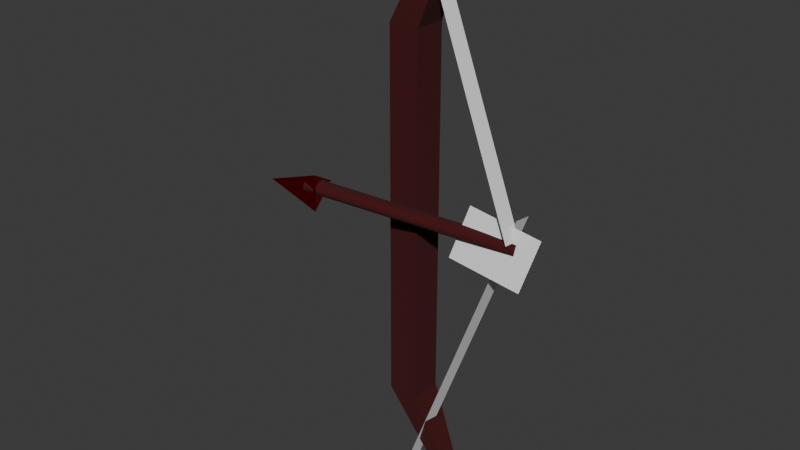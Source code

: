# Source: bow.blend  (saved by Blender 4.4.30; exported with 4.5.12 LTS)
import bpy
from mathutils import Matrix  # noqa: F401  (used for matrix-valued properties, if any)

bpy.ops.wm.read_factory_settings(use_empty=True)
scene = bpy.context.scene
scene.name = 'Scene'

# ---- collections
col_collection = bpy.data.collections.new('Collection'); scene.collection.children.link(col_collection)

# ---- materials (node trees are filled in below, after node groups)
mat_material_001 = bpy.data.materials.new('Material.001')
mat_material_003 = bpy.data.materials.new('Material.003')
mat_material_004 = bpy.data.materials.new('Material.004')

# ---- material node trees
mat_material_001.use_nodes = True; mat_material_001.node_tree.nodes.clear()
_N = mat_material_001.node_tree.nodes; _L = mat_material_001.node_tree.links
n0 = _N.new('ShaderNodeBsdfPrincipled'); n0.name = 'Principled BSDF'; n0.location = (10, 300)
n0.inputs[0].default_value = (0.05448, 0.0, 0.001214, 1.0)
n0.inputs[2].default_value = 1.0
n1 = _N.new('ShaderNodeOutputMaterial'); n1.name = 'Material Output'; n1.location = (300, 300)
_L.new(n0.outputs[0], n1.inputs[0])
n1.is_active_output = True
mat_material_003.use_nodes = True; mat_material_003.node_tree.nodes.clear()
_N = mat_material_003.node_tree.nodes; _L = mat_material_003.node_tree.links
n0 = _N.new('ShaderNodeBsdfPrincipled'); n0.name = 'Principled BSDF'; n0.location = (10, 300)
n0.inputs[0].default_value = (0.05448, 0.0, 0.001214, 1.0)
n0.inputs[2].default_value = 1.0
n1 = _N.new('ShaderNodeOutputMaterial'); n1.name = 'Material Output'; n1.location = (300, 300)
_L.new(n0.outputs[0], n1.inputs[0])
n1.is_active_output = True
mat_material_004.use_nodes = True; mat_material_004.node_tree.nodes.clear()
_N = mat_material_004.node_tree.nodes; _L = mat_material_004.node_tree.links
n0 = _N.new('ShaderNodeBsdfPrincipled'); n0.name = 'Principled BSDF'; n0.location = (10, 300)
n0.inputs[0].default_value = (0.8004, 0.0, 0.002643, 1.0)
n0.inputs[1].default_value = 1.0
n0.inputs[2].default_value = 0.0
n1 = _N.new('ShaderNodeOutputMaterial'); n1.name = 'Material Output'; n1.location = (300, 300)
_L.new(n0.outputs[0], n1.inputs[0])
n1.is_active_output = True

# ---- world
world_world = bpy.data.worlds.new('World'); scene.world = world_world
world_world.use_nodes = True; world_world.node_tree.nodes.clear()
_N = world_world.node_tree.nodes; _L = world_world.node_tree.links
n0 = _N.new('ShaderNodeOutputWorld'); n0.name = 'World Output'; n0.location = (300, 300)
n1 = _N.new('ShaderNodeBackground'); n1.name = 'Background'; n1.location = (10, 300)
n1.inputs[0].default_value = (0.05088, 0.05088, 0.05088, 1.0)
_L.new(n1.outputs[0], n0.inputs[0])
n0.is_active_output = True
world_world.color = (0.05088, 0.05088, 0.05088)
world_world.sun_shadow_jitter_overblur = 0.0

# ---- meshes
me_cube_001 = bpy.data.meshes.new('Cube.001')
me_cube_001.from_pydata([(-0.5072, -0.5072, -1.0), (-0.6576, -0.6576, 1.0), (-0.5072, 0.5072, -1.0), (-0.6576, 0.6576, 1.0), (0.5072, -0.5072, -1.0), (0.6576, -0.6576, 1.0), (0.5072, 0.5072, -1.0), (0.6576, 0.6576, 1.0), (-3.804, -1.0, 0.6496), (-3.804, 1.0, 0.6496), (-1.804, 1.0, 0.6496), (-1.804, -1.0, 0.6496), (-3.804, 1.0, -0.7106), (-1.804, 1.0, -0.7106), (-1.804, -1.0, -0.7106), (-3.804, -1.0, -0.7106)], [], [(8, 1, 3, 9), (9, 3, 7, 10), (10, 7, 5, 11), (11, 5, 1, 8), (2, 6, 4, 0), (7, 3, 1, 5), (14, 11, 8, 15), (13, 10, 11, 14), (12, 9, 10, 13), (15, 8, 9, 12), (0, 15, 12, 2), (2, 12, 13, 6), (6, 13, 14, 4), (4, 14, 15, 0)])
_uv = me_cube_001.uv_layers.new(name='UVMap')
_uv.uv.foreach_set('vector', [0.5812, 0.0, 0.625, 0.0, 0.625, 0.25, 0.5812, 0.25, 0.5812, 0.25, 0.625, 0.25, 0.625, 0.5, 0.5812, 0.5, 0.5812, 0.5, 0.625, 0.5, 0.625, 0.75, 0.5812, 0.75, 0.5812, 0.75, 0.625, 0.75, 0.625, 1.0, 0.5812, 1.0, 0.125, 0.5, 0.375, 0.5, 0.375, 0.75, 0.125, 0.75, 0.625, 0.5, 0.875, 0.5, 0.875, 0.75, 0.625, 0.75, 0.4112, 0.75, 0.5812, 0.75, 0.5812, 1.0, 0.4112, 1.0, 0.4112, 0.5, 0.5812, 0.5, 0.5812, 0.75, 0.4112, 0.75, 0.4112, 0.25, 0.5812, 0.25, 0.5812, 0.5, 0.4112, 0.5, 0.4112, 0.0, 0.5812, 0.0, 0.5812, 0.25, 0.4112, 0.25, 0.375, 0.0, 0.4112, 0.0, 0.4112, 0.25, 0.375, 0.25, 0.375, 0.25, 0.4112, 0.25, 0.4112, 0.5, 0.375, 0.5, 0.375, 0.5, 0.4112, 0.5, 0.4112, 0.75, 0.375, 0.75, 0.375, 0.75, 0.4112, 0.75, 0.4112, 1.0, 0.375, 1.0])
me_cube_001.materials.append(mat_material_001)
me_cube_001.update()
me_plane = bpy.data.meshes.new('Plane')
me_plane.from_pydata([(-1.0, -1.0, 0.0), (1.0, -1.0, 0.0), (-1.0, 1.0, 0.0), (1.0, 1.0, 0.0)], [], [(0, 1, 3, 2)])
_uv = me_plane.uv_layers.new(name='UVMap')
_uv.uv.foreach_set('vector', [0.0, 0.0, 1.0, 0.0, 1.0, 1.0, 0.0, 1.0])
me_plane.update()
me_plane_003 = bpy.data.meshes.new('Plane.003')
me_plane_003.from_pydata([(-1.0, -1.0, 0.0), (1.0, -1.0, 0.0), (-1.0, 1.0, 0.0), (1.0, 1.0, 0.0)], [], [(0, 1, 3, 2)])
_uv = me_plane_003.uv_layers.new(name='UVMap')
_uv.uv.foreach_set('vector', [0.0, 0.0, 1.0, 0.0, 1.0, 1.0, 0.0, 1.0])
me_plane_003.update()
me_cylinder = bpy.data.meshes.new('Cylinder')
me_cylinder.from_pydata([(0.0, 1.0, -1.0), (0.0, 1.0, 1.0), (0.1951, 0.9808, -1.0), (0.1951, 0.9808, 1.0), (0.3827, 0.9239, -1.0), (0.3827, 0.9239, 1.0), (0.5556, 0.8315, -1.0), (0.5556, 0.8315, 1.0), (0.7071, 0.7071, -1.0), (0.7071, 0.7071, 1.0), (0.8315, 0.5556, -1.0), (0.8315, 0.5556, 1.0), (0.9239, 0.3827, -1.0), (0.9239, 0.3827, 1.0), (0.9808, 0.1951, -1.0), (0.9808, 0.1951, 1.0), (1.0, 0.0, -1.0), (1.0, 0.0, 1.0), (0.9808, -0.1951, -1.0), (0.9808, -0.1951, 1.0), (0.9239, -0.3827, -1.0), (0.9239, -0.3827, 1.0), (0.8315, -0.5556, -1.0), (0.8315, -0.5556, 1.0), (0.7071, -0.7071, -1.0), (0.7071, -0.7071, 1.0), (0.5556, -0.8315, -1.0), (0.5556, -0.8315, 1.0), (0.3827, -0.9239, -1.0), (0.3827, -0.9239, 1.0), (0.1951, -0.9808, -1.0), (0.1951, -0.9808, 1.0), (0.0, -1.0, -1.0), (0.0, -1.0, 1.0), (-0.1951, -0.9808, -1.0), (-0.1951, -0.9808, 1.0), (-0.3827, -0.9239, -1.0), (-0.3827, -0.9239, 1.0), (-0.5556, -0.8315, -1.0), (-0.5556, -0.8315, 1.0), (-0.7071, -0.7071, -1.0), (-0.7071, -0.7071, 1.0), (-0.8315, -0.5556, -1.0), (-0.8315, -0.5556, 1.0), (-0.9239, -0.3827, -1.0), (-0.9239, -0.3827, 1.0), (-0.9808, -0.1951, -1.0), (-0.9808, -0.1951, 1.0), (-1.0, 0.0, -1.0), (-1.0, 0.0, 1.0), (-0.9808, 0.1951, -1.0), (-0.9808, 0.1951, 1.0), (-0.9239, 0.3827, -1.0), (-0.9239, 0.3827, 1.0), (-0.8315, 0.5556, -1.0), (-0.8315, 0.5556, 1.0), (-0.7071, 0.7071, -1.0), (-0.7071, 0.7071, 1.0), (-0.5556, 0.8315, -1.0), (-0.5556, 0.8315, 1.0), (-0.3827, 0.9239, -1.0), (-0.3827, 0.9239, 1.0), (-0.1951, 0.9808, -1.0), (-0.1951, 0.9808, 1.0)], [], [(0, 1, 3, 2), (2, 3, 5, 4), (4, 5, 7, 6), (6, 7, 9, 8), (8, 9, 11, 10), (10, 11, 13, 12), (12, 13, 15, 14), (14, 15, 17, 16), (16, 17, 19, 18), (18, 19, 21, 20), (20, 21, 23, 22), (22, 23, 25, 24), (24, 25, 27, 26), (26, 27, 29, 28), (28, 29, 31, 30), (30, 31, 33, 32), (32, 33, 35, 34), (34, 35, 37, 36), (36, 37, 39, 38), (38, 39, 41, 40), (40, 41, 43, 42), (42, 43, 45, 44), (44, 45, 47, 46), (46, 47, 49, 48), (48, 49, 51, 50), (50, 51, 53, 52), (52, 53, 55, 54), (54, 55, 57, 56), (56, 57, 59, 58), (58, 59, 61, 60), (3, 1, 63, 61, 59, 57, 55, 53, 51, 49, 47, 45, 43, 41, 39, 37, 35, 33, 31, 29, 27, 25, 23, 21, 19, 17, 15, 13, 11, 9, 7, 5), (60, 61, 63, 62), (62, 63, 1, 0), (0, 2, 4, 6, 8, 10, 12, 14, 16, 18, 20, 22, 24, 26, 28, 30, 32, 34, 36, 38, 40, 42, 44, 46, 48, 50, 52, 54, 56, 58, 60, 62)])
_uv = me_cylinder.uv_layers.new(name='UVMap')
_uv.uv.foreach_set('vector', [1.0, 0.5, 1.0, 1.0, 0.9688, 1.0, 0.9688, 0.5, 0.9688, 0.5, 0.9688, 1.0, 0.9375, 1.0, 0.9375, 0.5, 0.9375, 0.5, 0.9375, 1.0, 0.9062, 1.0, 0.9062, 0.5, 0.9062, 0.5, 0.9062, 1.0, 0.875, 1.0, 0.875, 0.5, 0.875, 0.5, 0.875, 1.0, 0.8438, 1.0, 0.8438, 0.5, 0.8438, 0.5, 0.8438, 1.0, 0.8125, 1.0, 0.8125, 0.5, 0.8125, 0.5, 0.8125, 1.0, 0.7812, 1.0, 0.7812, 0.5, 0.7812, 0.5, 0.7812, 1.0, 0.75, 1.0, 0.75, 0.5, 0.75, 0.5, 0.75, 1.0, 0.7188, 1.0, 0.7188, 0.5, 0.7188, 0.5, 0.7188, 1.0, 0.6875, 1.0, 0.6875, 0.5, 0.6875, 0.5, 0.6875, 1.0, 0.6562, 1.0, 0.6562, 0.5, 0.6562, 0.5, 0.6562, 1.0, 0.625, 1.0, 0.625, 0.5, 0.625, 0.5, 0.625, 1.0, 0.5938, 1.0, 0.5938, 0.5, 0.5938, 0.5, 0.5938, 1.0, 0.5625, 1.0, 0.5625, 0.5, 0.5625, 0.5, 0.5625, 1.0, 0.5312, 1.0, 0.5312, 0.5, 0.5312, 0.5, 0.5312, 1.0, 0.5, 1.0, 0.5, 0.5, 0.5, 0.5, 0.5, 1.0, 0.4688, 1.0, 0.4688, 0.5, 0.4688, 0.5, 0.4688, 1.0, 0.4375, 1.0, 0.4375, 0.5, 0.4375, 0.5, 0.4375, 1.0, 0.4062, 1.0, 0.4062, 0.5, 0.4062, 0.5, 0.4062, 1.0, 0.375, 1.0, 0.375, 0.5, 0.375, 0.5, 0.375, 1.0, 0.3438, 1.0, 0.3438, 0.5, 0.3438, 0.5, 0.3438, 1.0, 0.3125, 1.0, 0.3125, 0.5, 0.3125, 0.5, 0.3125, 1.0, 0.2812, 1.0, 0.2812, 0.5, 0.2812, 0.5, 0.2812, 1.0, 0.25, 1.0, 0.25, 0.5, 0.25, 0.5, 0.25, 1.0, 0.2188, 1.0, 0.2188, 0.5, 0.2188, 0.5, 0.2188, 1.0, 0.1875, 1.0, 0.1875, 0.5, 0.1875, 0.5, 0.1875, 1.0, 0.1562, 1.0, 0.1562, 0.5, 0.1562, 0.5, 0.1562, 1.0, 0.125, 1.0, 0.125, 0.5, 0.125, 0.5, 0.125, 1.0, 0.09375, 1.0, 0.09375, 0.5, 0.09375, 0.5, 0.09375, 1.0, 0.0625, 1.0, 0.0625, 0.5, 0.2968, 0.4854, 0.25, 0.49, 0.2032, 0.4854, 0.1582, 0.4717, 0.1167, 0.4496, 0.08029, 0.4197, 0.05045, 0.3833, 0.02827, 0.3418, 0.01461, 0.2968, 0.01, 0.25, 0.01461, 0.2032, 0.02827, 0.1582, 0.05045, 0.1167, 0.08029, 0.08029, 0.1167, 0.05045, 0.1582, 0.02827, 0.2032, 0.01461, 0.25, 0.01, 0.2968, 0.01461, 0.3418, 0.02827, 0.3833, 0.05045, 0.4197, 0.08029, 0.4496, 0.1167, 0.4717, 0.1582, 0.4854, 0.2032, 0.49, 0.25, 0.4854, 0.2968, 0.4717, 0.3418, 0.4496, 0.3833, 0.4197, 0.4197, 0.3833, 0.4496, 0.3418, 0.4717, 0.0625, 0.5, 0.0625, 1.0, 0.03125, 1.0, 0.03125, 0.5, 0.03125, 0.5, 0.03125, 1.0, 0.0, 1.0, 0.0, 0.5, 0.75, 0.49, 0.7968, 0.4854, 0.8418, 0.4717, 0.8833, 0.4496, 0.9197, 0.4197, 0.9496, 0.3833, 0.9717, 0.3418, 0.9854, 0.2968, 0.99, 0.25, 0.9854, 0.2032, 0.9717, 0.1582, 0.9496, 0.1167, 0.9197, 0.08029, 0.8833, 0.05045, 0.8418, 0.02827, 0.7968, 0.01461, 0.75, 0.01, 0.7032, 0.01461, 0.6582, 0.02827, 0.6167, 0.05045, 0.5803, 0.08029, 0.5504, 0.1167, 0.5283, 0.1582, 0.5146, 0.2032, 0.51, 0.25, 0.5146, 0.2968, 0.5283, 0.3418, 0.5504, 0.3833, 0.5803, 0.4197, 0.6167, 0.4496, 0.6582, 0.4717, 0.7032, 0.4854])
me_cylinder.materials.append(mat_material_003)
me_cylinder.update()
me_cone = bpy.data.meshes.new('Cone')
me_cone.from_pydata([(0.0, 0.21, -0.25), (0.1819, -0.105, -0.25), (-0.1819, -0.105, -0.25), (0.0, 0.0, 0.25)], [], [(0, 3, 1), (0, 1, 2), (1, 3, 2), (2, 3, 0)])
_uv = me_cone.uv_layers.new(name='UVMap')
_uv.uv.foreach_set('vector', [0.25, 0.49, 0.25, 0.25, 0.4578, 0.13, 0.75, 0.49, 0.9578, 0.13, 0.5422, 0.13, 0.4578, 0.13, 0.25, 0.25, 0.04215, 0.13, 0.04215, 0.13, 0.25, 0.25, 0.25, 0.49])
me_cone.materials.append(mat_material_004)
me_cone.update()
me_plane_004 = bpy.data.meshes.new('Plane.004')
me_plane_004.from_pydata([(-1.0, -1.0, 0.0), (1.0, -1.0, 0.0), (-1.0, 1.0, 0.0), (1.0, 1.0, 0.0)], [], [(0, 1, 3, 2)])
_uv = me_plane_004.uv_layers.new(name='UVMap')
_uv.uv.foreach_set('vector', [0.0, 0.0, 1.0, 0.0, 1.0, 1.0, 0.0, 1.0])
me_plane_004.update()

# ---- objects
ob_cube = bpy.data.objects.new('Cube', me_cube_001)
ob_plane = bpy.data.objects.new('Plane', me_plane)
ob_plane_001 = bpy.data.objects.new('Plane.001', me_plane_003)
ob_cylinder = bpy.data.objects.new('Cylinder', me_cylinder)
ob_cone = bpy.data.objects.new('Cone', me_cone)
ob_plane_002 = bpy.data.objects.new('Plane.002', me_plane_004)

# ---- transforms, parenting, visibility, modifiers, constraints
ob_cube.location = (0.03697, 0.0, 0.0)
ob_cube.scale = (0.1523, 0.1646, 2.743)
ob_plane.location = (0.2169, 0.0, -1.243)
ob_plane.rotation_euler = (-2.89, 1.231, -2.97)
ob_plane.scale = (1.563, 0.08651, 0.3001)
ob_plane_001.location = (0.2364, 0.0, 1.257)
ob_plane_001.rotation_euler = (-0.04419, 1.166, -0.143)
ob_plane_001.scale = (1.302, 0.0863, 0.2979)
ob_cylinder.location = (-0.1905, -0.3238, 0.1254)
ob_cylinder.rotation_euler = (-0.5885, -1.396, 0.9199)
ob_cylinder.scale = (0.06527, -0.09251, 1.0)
ob_cone.location = (-1.249, -0.6613, 0.24)
ob_cone.rotation_euler = (0.0, -1.542, 0.2843)
ob_plane_002.location = (0.5893, -0.1137, -0.03627)
ob_plane_002.rotation_euler = (1.314, 0.2623, 0.1891)
ob_plane_002.scale = (0.3489, 0.2598, 0.3909)

# ---- collection membership
col_collection.objects.link(ob_cube)
col_collection.objects.link(ob_plane)
col_collection.objects.link(ob_plane_001)
col_collection.objects.link(ob_cylinder)
col_collection.objects.link(ob_cone)
col_collection.objects.link(ob_plane_002)

# ---- scene / render settings (as saved in the file)
scene.frame_start = 1; scene.frame_end = 57; scene.frame_set(34)
scene.render.engine = 'BLENDER_EEVEE_NEXT'
bpy.context.view_layer.update()

# ---- added for rendering (the .blend has no active camera and no usable light): camera, sun
cam_auto = bpy.data.cameras.new('AutoCamera')
cam_auto.lens = 50.0
cam_auto.sensor_width = 36.0
cam_auto.clip_end = 1000.0
ob_auto_camera = bpy.data.objects.new('AutoCamera', cam_auto)
scene.collection.objects.link(ob_auto_camera)
ob_auto_camera.location = (5.37429, -7.12739, 4.532)
ob_auto_camera.rotation_euler = (1.09748, -7.21219e-08, 0.694738)
scene.camera = ob_auto_camera
light_auto_sun = bpy.data.lights.new('AutoSun', 'SUN')
light_auto_sun.energy = 3.0
light_auto_sun.angle = 0.0523599
ob_auto_sun = bpy.data.objects.new('AutoSun', light_auto_sun)
scene.collection.objects.link(ob_auto_sun)
ob_auto_sun.rotation_euler = (0.872665, 0.174533, 0.523599)
bpy.context.view_layer.update()
